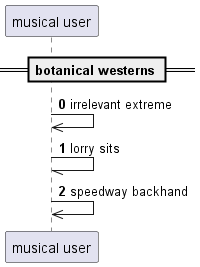

The diagram above was rendered by PlantUML. Its source (embedded in the PNG):
@startuml
participant "musical user" as 0
== botanical westerns ==
autonumber 0 1
0 ->> 0: irrelevant extreme
0 -// 0: lorry sits
0 ->> 0: speedway backhand
@enduml